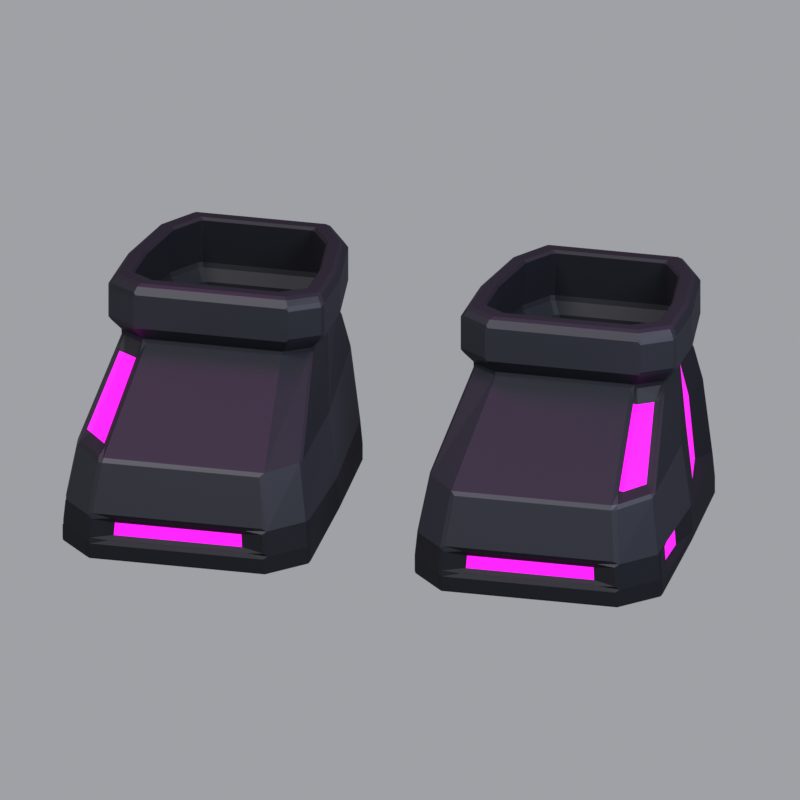 # Source: shoes-study.blend  (saved by Blender 5.2.45; exported with 4.5.12 LTS)
import bpy
from mathutils import Matrix  # noqa: F401  (used for matrix-valued properties, if any)

bpy.ops.wm.read_factory_settings(use_empty=True)
scene = bpy.context.scene
scene.name = 'SHOES STUDY'

# ---- collections
col_01___logan___meshes = bpy.data.collections.new('01 · Logan / meshes'); scene.collection.children.link(col_01___logan___meshes)
col_02___pose_rig = bpy.data.collections.new('02 · Pose rig'); scene.collection.children.link(col_02___pose_rig)
col_03___studio = bpy.data.collections.new('03 · Studio'); scene.collection.children.link(col_03___studio)
col_04___reference = bpy.data.collections.new('04 · Reference'); scene.collection.children.link(col_04___reference)

# ---- materials (node trees are filled in below, after node groups)
mat_extremities___graphite_shell = bpy.data.materials.new('Extremities · graphite shell')
mat_extremities___graphite_shell.diffuse_color = (0.025, 0.028, 0.037, 1.0)
mat_extremities___flexible_graphite = bpy.data.materials.new('Extremities · flexible graphite')
mat_extremities___flexible_graphite.diffuse_color = (0.011, 0.013, 0.018, 1.0)
mat_extremities___edge_panels = bpy.data.materials.new('Extremities · edge panels')
mat_extremities___edge_panels.diffuse_color = (0.042, 0.046, 0.058, 1.0)
mat_extremities___inset_pink_light = bpy.data.materials.new('Extremities · inset pink light')
mat_extremities___inset_pink_light.diffuse_color = (0.8, 0.008, 0.68, 1.0)
mat_studio___warm_grey_002 = bpy.data.materials.new('Studio · warm grey.002')
mat_studio___warm_grey_002.diffuse_color = (0.44, 0.45, 0.48, 1.0)

# ---- material node trees
mat_extremities___graphite_shell.use_nodes = True; mat_extremities___graphite_shell.node_tree.nodes.clear()
_N = mat_extremities___graphite_shell.node_tree.nodes; _L = mat_extremities___graphite_shell.node_tree.links
n0 = _N.new('ShaderNodeBsdfPrincipled'); n0.name = 'Principled BSDF'; n0.location = (-200, 100)
n0.inputs[0].default_value = (0.025, 0.028, 0.037, 1.0)
n0.inputs[1].default_value = 0.25
n0.inputs[2].default_value = 0.48
n0.inputs[10].default_value = 0.005
n0.inputs[27].default_value = (0.025, 0.028, 0.037, 1.0)
n1 = _N.new('ShaderNodeOutputMaterial'); n1.name = 'Material Output'; n1.location = (200, 100)
_L.new(n0.outputs[0], n1.inputs[0])
n1.is_active_output = True
mat_extremities___flexible_graphite.use_nodes = True; mat_extremities___flexible_graphite.node_tree.nodes.clear()
_N = mat_extremities___flexible_graphite.node_tree.nodes; _L = mat_extremities___flexible_graphite.node_tree.links
n0 = _N.new('ShaderNodeBsdfPrincipled'); n0.name = 'Principled BSDF'; n0.location = (-200, 100)
n0.inputs[0].default_value = (0.011, 0.013, 0.018, 1.0)
n0.inputs[1].default_value = 0.03
n0.inputs[2].default_value = 0.63
n0.inputs[10].default_value = 0.005
n0.inputs[27].default_value = (0.011, 0.013, 0.018, 1.0)
n1 = _N.new('ShaderNodeOutputMaterial'); n1.name = 'Material Output'; n1.location = (200, 100)
_L.new(n0.outputs[0], n1.inputs[0])
n1.is_active_output = True
mat_extremities___edge_panels.use_nodes = True; mat_extremities___edge_panels.node_tree.nodes.clear()
_N = mat_extremities___edge_panels.node_tree.nodes; _L = mat_extremities___edge_panels.node_tree.links
n0 = _N.new('ShaderNodeBsdfPrincipled'); n0.name = 'Principled BSDF'; n0.location = (-200, 100)
n0.inputs[0].default_value = (0.042, 0.046, 0.058, 1.0)
n0.inputs[1].default_value = 0.2
n0.inputs[2].default_value = 0.48
n0.inputs[10].default_value = 0.005
n0.inputs[27].default_value = (0.042, 0.046, 0.058, 1.0)
n1 = _N.new('ShaderNodeOutputMaterial'); n1.name = 'Material Output'; n1.location = (200, 100)
_L.new(n0.outputs[0], n1.inputs[0])
n1.is_active_output = True
mat_extremities___inset_pink_light.use_nodes = True; mat_extremities___inset_pink_light.node_tree.nodes.clear()
_N = mat_extremities___inset_pink_light.node_tree.nodes; _L = mat_extremities___inset_pink_light.node_tree.links
n0 = _N.new('ShaderNodeBsdfPrincipled'); n0.name = 'Principled BSDF'; n0.location = (-200, 100)
n0.inputs[0].default_value = (0.8, 0.008, 0.68, 1.0)
n0.inputs[1].default_value = 0.1
n0.inputs[2].default_value = 0.4
n0.inputs[10].default_value = 0.005
n0.inputs[27].default_value = (0.8, 0.008, 0.68, 1.0)
n0.inputs[28].default_value = 2.2
n1 = _N.new('ShaderNodeOutputMaterial'); n1.name = 'Material Output'; n1.location = (200, 100)
_L.new(n0.outputs[0], n1.inputs[0])
n1.is_active_output = True
mat_studio___warm_grey_002.use_nodes = True; mat_studio___warm_grey_002.node_tree.nodes.clear()
_N = mat_studio___warm_grey_002.node_tree.nodes; _L = mat_studio___warm_grey_002.node_tree.links
n0 = _N.new('ShaderNodeBsdfPrincipled'); n0.name = 'Principled BSDF'; n0.location = (-200, 100)
n0.inputs[0].default_value = (0.44, 0.45, 0.48, 1.0)
n0.inputs[2].default_value = 0.8
n0.inputs[10].default_value = 0.005
n0.inputs[27].default_value = (0.44, 0.45, 0.48, 1.0)
n0.inputs[28].default_value = 1.2
n1 = _N.new('ShaderNodeOutputMaterial'); n1.name = 'Material Output'; n1.location = (200, 100)
_L.new(n0.outputs[0], n1.inputs[0])
n1.is_active_output = True

# ---- world
world_logan___neutral_studio_032 = bpy.data.worlds.new('Logan · neutral studio.032'); scene.world = world_logan___neutral_studio_032
world_logan___neutral_studio_032.use_nodes = True; world_logan___neutral_studio_032.node_tree.nodes.clear()
_N = world_logan___neutral_studio_032.node_tree.nodes; _L = world_logan___neutral_studio_032.node_tree.links
n0 = _N.new('ShaderNodeBackground'); n0.name = 'Background'; n0.location = (-200, 100)
n0.inputs[0].default_value = (0.32, 0.34, 0.39, 1.0)
n0.inputs[1].default_value = 0.45
n1 = _N.new('ShaderNodeOutputWorld'); n1.name = 'World Output'; n1.location = (200, 100)
n2 = _N.new('ShaderNodeBackground'); n2.name = 'Background.001'; n2.location = (0, 0)
n2.inputs[0].default_value = (0.44, 0.45, 0.48, 1.0)
n2.inputs[1].default_value = 1.2
n3 = _N.new('ShaderNodeLightPath'); n3.name = 'Light Path'; n3.location = (0, 0)
n4 = _N.new('ShaderNodeMixShader'); n4.name = 'Mix Shader'; n4.location = (0, 0)
_L.new(n3.outputs[0], n4.inputs[0])
_L.new(n0.outputs[0], n4.inputs[1])
_L.new(n2.outputs[0], n4.inputs[2])
_L.new(n4.outputs[0], n1.inputs[0])
n1.is_active_output = True

# ---- cameras
cam_logan___portrait_camera_002 = bpy.data.cameras.new('Logan · portrait camera.002')
cam_logan___portrait_camera_002.type = 'ORTHO'
cam_logan___portrait_camera_002.lens = 55.0
cam_logan___portrait_camera_002.ortho_scale = 3.378

# ---- lights
light_studio___key_softbox_002 = bpy.data.lights.new('Studio / key softbox.002', 'AREA')
light_studio___key_softbox_002.color = (1.0, 0.93, 0.96)
light_studio___key_softbox_002.energy = 1000.0
light_studio___key_softbox_002.shape = 'DISK'
light_studio___key_softbox_002.size = 5.0
light_studio___fill_softbox_002 = bpy.data.lights.new('Studio / fill softbox.002', 'AREA')
light_studio___fill_softbox_002.color = (0.79, 0.85, 1.0)
light_studio___fill_softbox_002.energy = 500.0
light_studio___fill_softbox_002.shape = 'DISK'
light_studio___fill_softbox_002.size = 4.0
light_studio___magenta_rim_002 = bpy.data.lights.new('Studio / magenta rim.002', 'AREA')
light_studio___magenta_rim_002.color = (1.0, 0.015, 0.75)
light_studio___magenta_rim_002.energy = 80.0
light_studio___magenta_rim_002.shape = 'DISK'
light_studio___magenta_rim_002.size = 3.0
light_studio___crown_002 = bpy.data.lights.new('Studio / crown.002', 'AREA')
light_studio___crown_002.color = (1.0, 0.025, 0.8)
light_studio___crown_002.energy = 130.0
light_studio___crown_002.shape = 'DISK'
light_studio___crown_002.size = 3.0

# ---- meshes
me_boot___continuous_l = bpy.data.meshes.new('Boot / continuous.L')
me_boot___continuous_l.from_pydata([(0.3777, -1.03, 0.065), (1.155, -1.03, 0.065), (1.306, -0.864, 0.065), (1.306, -0.3494, 0.1111), (1.242, 0.3146, 0.065), (1.117, 0.63, 0.065), (0.4155, 0.63, 0.065), (0.2913, 0.3146, 0.065), (0.2265, -0.3494, 0.1111), (0.2265, -0.864, 0.065), (0.3777, -1.03, 0.15), (1.155, -1.03, 0.15), (1.306, -0.864, 0.15), (1.306, -0.3494, 0.15), (1.242, 0.3146, 0.15), (1.117, 0.63, 0.15), (0.4155, 0.63, 0.15), (0.2913, 0.3146, 0.15), (0.2265, -0.3494, 0.15), (0.2265, -0.864, 0.15), (0.3849, -1.02, 0.26), (1.148, -1.02, 0.26), (1.296, -0.856, 0.26), (1.296, -0.3476, 0.26), (1.233, 0.3084, 0.26), (1.111, 0.62, 0.26), (0.422, 0.62, 0.26), (0.3001, 0.3084, 0.26), (0.2365, -0.3476, 0.26), (0.2365, -0.856, 0.26), (0.4137, -0.95, 0.49), (1.119, -0.95, 0.49), (1.257, -0.798, 0.504), (1.257, -0.3268, 0.5474), (1.198, 0.2812, 0.6034), (1.085, 0.57, 0.63), (0.448, 0.57, 0.63), (0.3353, 0.2812, 0.6034), (0.2765, -0.3268, 0.5474), (0.2765, -0.798, 0.504), (0.4677, -0.39, 0.82), (1.065, -0.39, 0.82), (1.181, -0.307, 0.82), (1.181, -0.0497, 0.82), (1.132, 0.2823, 0.82), (1.036, 0.44, 0.82), (0.4967, 0.44, 0.82), (0.4013, 0.2823, 0.82), (0.3515, -0.0497, 0.82), (0.3515, -0.307, 0.82), (0.4281, -0.435, 0.89), (1.105, -0.435, 0.89), (1.237, -0.343, 0.89), (1.237, -0.0578, 0.89), (1.18, 0.3102, 0.89), (1.072, 0.485, 0.89), (0.461, 0.485, 0.89), (0.3529, 0.3102, 0.89), (0.2965, -0.0578, 0.89), (0.2965, -0.343, 0.89), (0.4281, -0.435, 1.04), (1.105, -0.435, 1.04), (1.237, -0.343, 1.04), (1.237, -0.0578, 1.04), (1.18, 0.3102, 1.04), (1.072, 0.485, 1.04), (0.461, 0.485, 1.04), (0.3529, 0.3102, 1.04), (0.2965, -0.0578, 1.04), (0.2965, -0.343, 1.04), (0.4461, -0.405, 1.08), (1.087, -0.405, 1.08), (1.212, -0.319, 1.08), (1.212, -0.0524, 1.08), (1.158, 0.2916, 1.08), (1.056, 0.455, 1.08), (0.4773, 0.455, 1.08), (0.3749, 0.2916, 1.08), (0.3215, -0.0524, 1.08), (0.3215, -0.319, 1.08), (0.4866, -1.004, 0.1631), (1.046, -1.004, 0.1631), (1.041, -0.9965, 0.2423), (0.4917, -0.9965, 0.2423), (1.28, -0.694, 0.1568), (1.28, -0.5162, 0.1568), (1.273, -0.5156, 0.2487), (1.273, -0.6913, 0.2487), (1.119, -0.844, 0.5174), (1.218, -0.7345, 0.5274), (1.164, -0.381, 0.755), (1.08, -0.4408, 0.755), (1.249, -0.1064, 0.3054), (1.203, 0.1203, 0.3054), (1.178, 0.1109, 0.5922), (1.131, 0.1113, 0.7731), (1.166, -0.003454, 0.7731), (1.22, -0.09922, 0.5454), (0.7665, -0.2, 0.12), (0.4965, -0.335, 1.08), (1.036, -0.335, 1.08), (1.141, -0.263, 1.08), (1.141, -0.0398, 1.08), (1.097, 0.2482, 1.08), (1.01, 0.385, 1.08), (0.5228, 0.385, 1.08), (0.4365, 0.2482, 1.08), (0.3915, -0.0398, 1.08), (0.3915, -0.263, 1.08), (0.4785, -0.365, 0.855), (1.054, -0.365, 0.855), (1.166, -0.287, 0.855), (1.166, -0.0452, 0.855), (1.118, 0.2668, 0.855), (1.026, 0.415, 0.855), (0.5065, 0.415, 0.855), (0.4145, 0.2668, 0.855), (0.3665, -0.0452, 0.855), (0.3665, -0.287, 0.855), (0.5181, -0.32, 0.785), (1.015, -0.32, 0.785), (1.112, -0.251, 0.785), (1.112, -0.0371, 0.785), (1.07, 0.2389, 0.785), (0.9908, 0.37, 0.785), (0.5422, 0.37, 0.785), (0.4629, 0.2389, 0.785), (0.4215, -0.0371, 0.785), (0.4215, -0.251, 0.785), (0.4929, -0.84, 0.455), (1.04, -0.84, 0.455), (1.146, -0.71, 0.469), (1.146, -0.307, 0.5124), (1.101, 0.213, 0.5684), (1.013, 0.46, 0.595), (0.5195, 0.46, 0.595), (0.4321, 0.213, 0.5684), (0.3865, -0.307, 0.5124), (0.3865, -0.71, 0.469), (0.4641, -0.91, 0.31), (1.069, -0.91, 0.31), (1.186, -0.768, 0.31), (1.186, -0.3278, 0.31), (1.136, 0.2402, 0.31), (1.039, 0.51, 0.31), (0.4935, 0.51, 0.31), (0.3969, 0.2402, 0.31), (0.3465, -0.3278, 0.31), (0.3465, -0.768, 0.31)], [], [(0, 1, 11, 10), (1, 2, 12, 11), (2, 3, 13, 12), (3, 4, 14, 13), (4, 5, 15, 14), (5, 6, 16, 15), (6, 7, 17, 16), (7, 8, 18, 17), (8, 9, 19, 18), (9, 0, 10, 19), (10, 11, 81, 80), (11, 21, 82, 81), (21, 20, 83, 82), (20, 10, 80, 83), (80, 81, 82, 83), (11, 12, 22, 21), (12, 13, 85, 84), (13, 23, 86, 85), (23, 22, 87, 86), (22, 12, 84, 87), (84, 85, 86, 87), (13, 14, 24, 23), (14, 15, 25, 24), (15, 16, 26, 25), (16, 17, 27, 26), (17, 18, 28, 27), (18, 19, 29, 28), (19, 10, 20, 29), (20, 21, 31, 30), (21, 22, 32, 31), (22, 23, 33, 32), (24, 25, 35, 34), (25, 26, 36, 35), (26, 27, 37, 36), (27, 28, 38, 37), (28, 29, 39, 38), (29, 20, 30, 39), (30, 31, 41, 40), (31, 32, 89, 88), (32, 42, 90, 89), (42, 41, 91, 90), (41, 31, 88, 91), (88, 89, 90, 91), (32, 33, 43, 42), (34, 35, 45, 44), (35, 36, 46, 45), (36, 37, 47, 46), (37, 38, 48, 47), (38, 39, 49, 48), (39, 30, 40, 49), (40, 41, 51, 50), (41, 42, 52, 51), (42, 43, 53, 52), (43, 44, 54, 53), (44, 45, 55, 54), (45, 46, 56, 55), (46, 47, 57, 56), (47, 48, 58, 57), (48, 49, 59, 58), (49, 40, 50, 59), (50, 51, 61, 60), (51, 52, 62, 61), (52, 53, 63, 62), (53, 54, 64, 63), (54, 55, 65, 64), (55, 56, 66, 65), (56, 57, 67, 66), (57, 58, 68, 67), (58, 59, 69, 68), (59, 50, 60, 69), (60, 61, 71, 70), (61, 62, 72, 71), (62, 63, 73, 72), (63, 64, 74, 73), (64, 65, 75, 74), (65, 66, 76, 75), (66, 67, 77, 76), (67, 68, 78, 77), (68, 69, 79, 78), (69, 60, 70, 79), (23, 24, 93, 92), (24, 34, 94, 93), (34, 44, 95, 94), (44, 43, 96, 95), (43, 33, 97, 96), (33, 23, 92, 97), (92, 93, 94, 95, 96, 97), (98, 1, 0), (98, 2, 1), (98, 3, 2), (98, 4, 3), (98, 5, 4), (98, 6, 5), (98, 7, 6), (98, 8, 7), (98, 9, 8), (98, 0, 9), (70, 71, 100, 99), (71, 72, 101, 100), (72, 73, 102, 101), (73, 74, 103, 102), (74, 75, 104, 103), (75, 76, 105, 104), (76, 77, 106, 105), (77, 78, 107, 106), (78, 79, 108, 107), (79, 70, 99, 108), (99, 100, 110, 109), (100, 101, 111, 110), (101, 102, 112, 111), (102, 103, 113, 112), (103, 104, 114, 113), (104, 105, 115, 114), (105, 106, 116, 115), (106, 107, 117, 116), (107, 108, 118, 117), (108, 99, 109, 118), (109, 110, 120, 119), (110, 111, 121, 120), (111, 112, 122, 121), (112, 113, 123, 122), (113, 114, 124, 123), (114, 115, 125, 124), (115, 116, 126, 125), (116, 117, 127, 126), (117, 118, 128, 127), (118, 109, 119, 128), (119, 120, 130, 129), (120, 121, 131, 130), (121, 122, 132, 131), (122, 123, 133, 132), (123, 124, 134, 133), (124, 125, 135, 134), (125, 126, 136, 135), (126, 127, 137, 136), (127, 128, 138, 137), (128, 119, 129, 138), (129, 130, 140, 139), (130, 131, 141, 140), (131, 132, 142, 141), (132, 133, 143, 142), (133, 134, 144, 143), (134, 135, 145, 144), (135, 136, 146, 145), (136, 137, 147, 146), (137, 138, 148, 147), (138, 129, 139, 148), (148, 139, 140, 141, 142, 143, 144, 145, 146, 147)])
me_boot___continuous_l.polygons.foreach_set('material_index', [1, 1, 1, 1, 1, 1, 1, 1, 1, 1, 1, 1, 1, 1, 3, 1, 1, 1, 1, 1, 3, 1, 1, 1, 1, 1, 1, 1, 2, 2, 2, 2, 2, 2, 2, 2, 2, 0, 1, 1, 1, 1, 3, 0, 0, 0, 0, 0, 0, 0, 0, 0, 0, 0, 0, 0, 0, 0, 0, 0, 2, 2, 2, 2, 2, 2, 2, 2, 2, 2, 0, 0, 0, 0, 0, 0, 0, 0, 0, 0, 1, 1, 1, 1, 1, 1, 3, 1, 1, 1, 1, 1, 1, 1, 1, 1, 1, 1, 1, 1, 1, 1, 1, 1, 1, 1, 1, 1, 1, 1, 1, 1, 1, 1, 1, 1, 1, 1, 1, 1, 1, 1, 1, 1, 1, 1, 1, 1, 1, 1, 1, 1, 1, 1, 1, 1, 1, 1, 1, 1, 1, 1, 1, 1, 1, 1, 1, 1])
me_boot___continuous_l.materials.append(mat_extremities___graphite_shell)
me_boot___continuous_l.materials.append(mat_extremities___flexible_graphite)
me_boot___continuous_l.materials.append(mat_extremities___edge_panels)
me_boot___continuous_l.materials.append(mat_extremities___inset_pink_light)
me_boot___continuous_l.update()
me_boot___continuous_r = bpy.data.meshes.new('Boot / continuous.R')
me_boot___continuous_r.from_pydata([(-1.155, -1.03, 0.065), (-0.3777, -1.03, 0.065), (-0.2265, -0.864, 0.065), (-0.2265, -0.3494, 0.1111), (-0.2913, 0.3146, 0.065), (-0.4155, 0.63, 0.065), (-1.117, 0.63, 0.065), (-1.242, 0.3146, 0.065), (-1.306, -0.3494, 0.1111), (-1.306, -0.864, 0.065), (-1.155, -1.03, 0.15), (-0.3777, -1.03, 0.15), (-0.2265, -0.864, 0.15), (-0.2265, -0.3494, 0.15), (-0.2913, 0.3146, 0.15), (-0.4155, 0.63, 0.15), (-1.117, 0.63, 0.15), (-1.242, 0.3146, 0.15), (-1.306, -0.3494, 0.15), (-1.306, -0.864, 0.15), (-1.148, -1.02, 0.26), (-0.3849, -1.02, 0.26), (-0.2365, -0.856, 0.26), (-0.2365, -0.3476, 0.26), (-0.3001, 0.3084, 0.26), (-0.422, 0.62, 0.26), (-1.111, 0.62, 0.26), (-1.233, 0.3084, 0.26), (-1.296, -0.3476, 0.26), (-1.296, -0.856, 0.26), (-1.119, -0.95, 0.49), (-0.4137, -0.95, 0.49), (-0.2765, -0.798, 0.504), (-0.2765, -0.3268, 0.5474), (-0.3353, 0.2812, 0.6034), (-0.448, 0.57, 0.63), (-1.085, 0.57, 0.63), (-1.198, 0.2812, 0.6034), (-1.257, -0.3268, 0.5474), (-1.257, -0.798, 0.504), (-1.065, -0.39, 0.82), (-0.4677, -0.39, 0.82), (-0.3515, -0.307, 0.82), (-0.3515, -0.0497, 0.82), (-0.4013, 0.2823, 0.82), (-0.4967, 0.44, 0.82), (-1.036, 0.44, 0.82), (-1.132, 0.2823, 0.82), (-1.181, -0.0497, 0.82), (-1.181, -0.307, 0.82), (-1.105, -0.435, 0.89), (-0.4281, -0.435, 0.89), (-0.2965, -0.343, 0.89), (-0.2965, -0.0578, 0.89), (-0.3529, 0.3102, 0.89), (-0.461, 0.485, 0.89), (-1.072, 0.485, 0.89), (-1.18, 0.3102, 0.89), (-1.237, -0.0578, 0.89), (-1.237, -0.343, 0.89), (-1.105, -0.435, 1.04), (-0.4281, -0.435, 1.04), (-0.2965, -0.343, 1.04), (-0.2965, -0.0578, 1.04), (-0.3529, 0.3102, 1.04), (-0.461, 0.485, 1.04), (-1.072, 0.485, 1.04), (-1.18, 0.3102, 1.04), (-1.237, -0.0578, 1.04), (-1.237, -0.343, 1.04), (-1.087, -0.405, 1.08), (-0.4461, -0.405, 1.08), (-0.3215, -0.319, 1.08), (-0.3215, -0.0524, 1.08), (-0.3749, 0.2916, 1.08), (-0.4773, 0.455, 1.08), (-1.056, 0.455, 1.08), (-1.158, 0.2916, 1.08), (-1.212, -0.0524, 1.08), (-1.212, -0.319, 1.08), (-1.046, -1.004, 0.1631), (-0.4866, -1.004, 0.1631), (-0.4917, -0.9965, 0.2423), (-1.041, -0.9965, 0.2423), (-1.28, -0.5162, 0.1568), (-1.28, -0.694, 0.1568), (-1.273, -0.6913, 0.2487), (-1.273, -0.5156, 0.2487), (-1.218, -0.7348, 0.5271), (-1.119, -0.8442, 0.517), (-1.081, -0.441, 0.7546), (-1.164, -0.3813, 0.7546), (-1.204, 0.1203, 0.3048), (-1.249, -0.1064, 0.3048), (-1.221, -0.09921, 0.5449), (-1.167, -0.003448, 0.7725), (-1.131, 0.1113, 0.7725), (-1.178, 0.1109, 0.5916), (-0.7665, -0.2, 0.12), (-1.036, -0.335, 1.08), (-0.4965, -0.335, 1.08), (-0.3915, -0.263, 1.08), (-0.3915, -0.0398, 1.08), (-0.4365, 0.2482, 1.08), (-0.5228, 0.385, 1.08), (-1.01, 0.385, 1.08), (-1.097, 0.2482, 1.08), (-1.141, -0.0398, 1.08), (-1.141, -0.263, 1.08), (-1.054, -0.365, 0.855), (-0.4785, -0.365, 0.855), (-0.3665, -0.287, 0.855), (-0.3665, -0.0452, 0.855), (-0.4145, 0.2668, 0.855), (-0.5065, 0.415, 0.855), (-1.026, 0.415, 0.855), (-1.118, 0.2668, 0.855), (-1.166, -0.0452, 0.855), (-1.166, -0.287, 0.855), (-1.015, -0.32, 0.785), (-0.5181, -0.32, 0.785), (-0.4215, -0.251, 0.785), (-0.4215, -0.0371, 0.785), (-0.4629, 0.2389, 0.785), (-0.5422, 0.37, 0.785), (-0.9908, 0.37, 0.785), (-1.07, 0.2389, 0.785), (-1.112, -0.0371, 0.785), (-1.112, -0.251, 0.785), (-1.04, -0.84, 0.455), (-0.4929, -0.84, 0.455), (-0.3865, -0.71, 0.469), (-0.3865, -0.307, 0.5124), (-0.4321, 0.213, 0.5684), (-0.5195, 0.46, 0.595), (-1.013, 0.46, 0.595), (-1.101, 0.213, 0.5684), (-1.146, -0.307, 0.5124), (-1.146, -0.71, 0.469), (-1.069, -0.91, 0.31), (-0.4641, -0.91, 0.31), (-0.3465, -0.768, 0.31), (-0.3465, -0.3278, 0.31), (-0.3969, 0.2402, 0.31), (-0.4935, 0.51, 0.31), (-1.039, 0.51, 0.31), (-1.136, 0.2402, 0.31), (-1.186, -0.3278, 0.31), (-1.186, -0.768, 0.31)], [], [(0, 1, 11, 10), (1, 2, 12, 11), (2, 3, 13, 12), (3, 4, 14, 13), (4, 5, 15, 14), (5, 6, 16, 15), (6, 7, 17, 16), (7, 8, 18, 17), (8, 9, 19, 18), (9, 0, 10, 19), (10, 11, 81, 80), (11, 21, 82, 81), (21, 20, 83, 82), (20, 10, 80, 83), (80, 81, 82, 83), (11, 12, 22, 21), (12, 13, 23, 22), (13, 14, 24, 23), (14, 15, 25, 24), (15, 16, 26, 25), (16, 17, 27, 26), (17, 18, 28, 27), (18, 19, 85, 84), (19, 29, 86, 85), (29, 28, 87, 86), (28, 18, 84, 87), (84, 85, 86, 87), (19, 10, 20, 29), (20, 21, 31, 30), (21, 22, 32, 31), (22, 23, 33, 32), (23, 24, 34, 33), (24, 25, 35, 34), (25, 26, 36, 35), (26, 27, 37, 36), (28, 29, 39, 38), (29, 20, 30, 39), (30, 31, 41, 40), (31, 32, 42, 41), (32, 33, 43, 42), (33, 34, 44, 43), (34, 35, 45, 44), (35, 36, 46, 45), (36, 37, 47, 46), (38, 39, 49, 48), (39, 30, 89, 88), (30, 40, 90, 89), (40, 49, 91, 90), (49, 39, 88, 91), (88, 89, 90, 91), (40, 41, 51, 50), (41, 42, 52, 51), (42, 43, 53, 52), (43, 44, 54, 53), (44, 45, 55, 54), (45, 46, 56, 55), (46, 47, 57, 56), (47, 48, 58, 57), (48, 49, 59, 58), (49, 40, 50, 59), (50, 51, 61, 60), (51, 52, 62, 61), (52, 53, 63, 62), (53, 54, 64, 63), (54, 55, 65, 64), (55, 56, 66, 65), (56, 57, 67, 66), (57, 58, 68, 67), (58, 59, 69, 68), (59, 50, 60, 69), (60, 61, 71, 70), (61, 62, 72, 71), (62, 63, 73, 72), (63, 64, 74, 73), (64, 65, 75, 74), (65, 66, 76, 75), (66, 67, 77, 76), (67, 68, 78, 77), (68, 69, 79, 78), (69, 60, 70, 79), (27, 28, 93, 92), (28, 38, 94, 93), (38, 48, 95, 94), (48, 47, 96, 95), (47, 37, 97, 96), (37, 27, 92, 97), (92, 93, 94, 95, 96, 97), (98, 1, 0), (98, 2, 1), (98, 3, 2), (98, 4, 3), (98, 5, 4), (98, 6, 5), (98, 7, 6), (98, 8, 7), (98, 9, 8), (98, 0, 9), (70, 71, 100, 99), (71, 72, 101, 100), (72, 73, 102, 101), (73, 74, 103, 102), (74, 75, 104, 103), (75, 76, 105, 104), (76, 77, 106, 105), (77, 78, 107, 106), (78, 79, 108, 107), (79, 70, 99, 108), (99, 100, 110, 109), (100, 101, 111, 110), (101, 102, 112, 111), (102, 103, 113, 112), (103, 104, 114, 113), (104, 105, 115, 114), (105, 106, 116, 115), (106, 107, 117, 116), (107, 108, 118, 117), (108, 99, 109, 118), (109, 110, 120, 119), (110, 111, 121, 120), (111, 112, 122, 121), (112, 113, 123, 122), (113, 114, 124, 123), (114, 115, 125, 124), (115, 116, 126, 125), (116, 117, 127, 126), (117, 118, 128, 127), (118, 109, 119, 128), (119, 120, 130, 129), (120, 121, 131, 130), (121, 122, 132, 131), (122, 123, 133, 132), (123, 124, 134, 133), (124, 125, 135, 134), (125, 126, 136, 135), (126, 127, 137, 136), (127, 128, 138, 137), (128, 119, 129, 138), (129, 130, 140, 139), (130, 131, 141, 140), (131, 132, 142, 141), (132, 133, 143, 142), (133, 134, 144, 143), (134, 135, 145, 144), (135, 136, 146, 145), (136, 137, 147, 146), (137, 138, 148, 147), (138, 129, 139, 148), (148, 139, 140, 141, 142, 143, 144, 145, 146, 147)])
me_boot___continuous_r.polygons.foreach_set('material_index', [1, 1, 1, 1, 1, 1, 1, 1, 1, 1, 1, 1, 1, 1, 3, 1, 1, 1, 1, 1, 1, 1, 1, 1, 1, 1, 3, 1, 2, 2, 2, 2, 2, 2, 2, 2, 2, 0, 0, 0, 0, 0, 0, 0, 0, 1, 1, 1, 1, 3, 0, 0, 0, 0, 0, 0, 0, 0, 0, 0, 2, 2, 2, 2, 2, 2, 2, 2, 2, 2, 0, 0, 0, 0, 0, 0, 0, 0, 0, 0, 1, 1, 1, 1, 1, 1, 3, 1, 1, 1, 1, 1, 1, 1, 1, 1, 1, 1, 1, 1, 1, 1, 1, 1, 1, 1, 1, 1, 1, 1, 1, 1, 1, 1, 1, 1, 1, 1, 1, 1, 1, 1, 1, 1, 1, 1, 1, 1, 1, 1, 1, 1, 1, 1, 1, 1, 1, 1, 1, 1, 1, 1, 1, 1, 1, 1, 1, 1])
me_boot___continuous_r.materials.append(mat_extremities___graphite_shell)
me_boot___continuous_r.materials.append(mat_extremities___flexible_graphite)
me_boot___continuous_r.materials.append(mat_extremities___edge_panels)
me_boot___continuous_r.materials.append(mat_extremities___inset_pink_light)
me_boot___continuous_r.update()
me_cube_203 = bpy.data.meshes.new('Cube.203')
me_cube_203.from_pydata([(-100.0, -100.0, -0.025), (-100.0, -100.0, 0.025), (-100.0, 100.0, -0.025), (-100.0, 100.0, 0.025), (100.0, -100.0, -0.025), (100.0, -100.0, 0.025), (100.0, 100.0, -0.025), (100.0, 100.0, 0.025)], [], [(0, 1, 3, 2), (2, 3, 7, 6), (6, 7, 5, 4), (4, 5, 1, 0), (2, 6, 4, 0), (7, 3, 1, 5)])
_uv = me_cube_203.uv_layers.new(name='UVMap')
_uv.uv.foreach_set('vector', [0.375, 0.0, 0.625, 0.0, 0.625, 0.25, 0.375, 0.25, 0.375, 0.25, 0.625, 0.25, 0.625, 0.5, 0.375, 0.5, 0.375, 0.5, 0.625, 0.5, 0.625, 0.75, 0.375, 0.75, 0.375, 0.75, 0.625, 0.75, 0.625, 1.0, 0.375, 1.0, 0.125, 0.5, 0.375, 0.5, 0.375, 0.75, 0.125, 0.75, 0.625, 0.5, 0.875, 0.5, 0.875, 0.75, 0.625, 0.75])
me_cube_203.materials.append(mat_studio___warm_grey_002)
me_cube_203.update()
arm_logan___skeleton_002 = bpy.data.armatures.new('Logan · skeleton.002')  # bones are not reproduced

# ---- objects
ob_boot___continuous_l = bpy.data.objects.new('Boot / continuous.L', me_boot___continuous_l)
ob_boot___continuous_r = bpy.data.objects.new('Boot / continuous.R', me_boot___continuous_r)
ob_logan___pose_me = bpy.data.objects.new('LOGAN · Pose me', arm_logan___skeleton_002)
ob_studio___floor = bpy.data.objects.new('Studio / floor', me_cube_203)
ob_studio___key_softbox = bpy.data.objects.new('Studio / key softbox', light_studio___key_softbox_002)
ob_studio___fill_softbox = bpy.data.objects.new('Studio / fill softbox', light_studio___fill_softbox_002)
ob_studio___magenta_rim = bpy.data.objects.new('Studio / magenta rim', light_studio___magenta_rim_002)
ob_studio___crown = bpy.data.objects.new('Studio / crown', light_studio___crown_002)
ob_camera___portrait = bpy.data.objects.new('Camera / portrait', cam_logan___portrait_camera_002)
ob_reference___original_concept = bpy.data.objects.new('Reference / original concept', None)

# ---- transforms, parenting, visibility, modifiers, constraints
ob_boot___continuous_l.parent = ob_logan___pose_me
ob_boot___continuous_l.location = (0.0, 0.0, 0.0)
_vg = ob_boot___continuous_l.vertex_groups.new(name='foot.L')
_vg.add([0, 1, 2, 3, 4, 5, 6, 7, 8, 9, 10, 11, 12, 13, 14, 15, 16, 17, 18, 19, 20, 21, 22, 23, 24, 25, 26, 27, 28, 29, 30, 31, 32, 33, 34, 35, 36, 37, 38, 39, 40, 41, 42, 43, 44, 45, 46, 47, 48, 49, 50, 51, 52, 53, 54, 55, 56, 57, 58, 59, 60, 61, 62, 63, 64, 65, 66, 67, 68, 69, 70, 71, 72, 73, 74, 75, 76, 77, 78, 79, 80, 81, 82, 83, 84, 85, 86, 87, 88, 89, 90, 91, 92, 93, 94, 95, 96, 97, 98, 99, 100, 101, 102, 103, 104, 105, 106, 107, 108, 109, 110, 111, 112, 113, 114, 115, 116, 117, 118, 119, 120, 121, 122, 123, 124, 125, 126, 127, 128, 129, 130, 131, 132, 133, 134, 135, 136, 137, 138, 139, 140, 141, 142, 143, 144, 145, 146, 147, 148], 1.0, 'REPLACE')
_m = ob_boot___continuous_l.modifiers.new('Articulation', 'ARMATURE')
_m.object = ob_logan___pose_me
_m.use_deform_preserve_volume = True
_m = ob_boot___continuous_l.modifiers.new('Molded edge chamfers', 'BEVEL')
_m.width = 0.012
_m.width_pct = 0.012
_m.angle_limit = 0.6981
ob_boot___continuous_r.parent = ob_logan___pose_me
ob_boot___continuous_r.location = (0.0, 0.0, 0.0)
_vg = ob_boot___continuous_r.vertex_groups.new(name='foot.R')
_vg.add([0, 1, 2, 3, 4, 5, 6, 7, 8, 9, 10, 11, 12, 13, 14, 15, 16, 17, 18, 19, 20, 21, 22, 23, 24, 25, 26, 27, 28, 29, 30, 31, 32, 33, 34, 35, 36, 37, 38, 39, 40, 41, 42, 43, 44, 45, 46, 47, 48, 49, 50, 51, 52, 53, 54, 55, 56, 57, 58, 59, 60, 61, 62, 63, 64, 65, 66, 67, 68, 69, 70, 71, 72, 73, 74, 75, 76, 77, 78, 79, 80, 81, 82, 83, 84, 85, 86, 87, 88, 89, 90, 91, 92, 93, 94, 95, 96, 97, 98, 99, 100, 101, 102, 103, 104, 105, 106, 107, 108, 109, 110, 111, 112, 113, 114, 115, 116, 117, 118, 119, 120, 121, 122, 123, 124, 125, 126, 127, 128, 129, 130, 131, 132, 133, 134, 135, 136, 137, 138, 139, 140, 141, 142, 143, 144, 145, 146, 147, 148], 1.0, 'REPLACE')
_m = ob_boot___continuous_r.modifiers.new('Articulation', 'ARMATURE')
_m.object = ob_logan___pose_me
_m.use_deform_preserve_volume = True
_m = ob_boot___continuous_r.modifiers.new('Molded edge chamfers', 'BEVEL')
_m.width = 0.012
_m.width_pct = 0.012
_m.angle_limit = 0.6981
ob_logan___pose_me.location = (0.0, 0.0, 0.0)
ob_logan___pose_me.show_in_front = True
ob_studio___floor.location = (0.0, 0.0, -0.035)
ob_studio___floor.hide_render = True
_m = ob_studio___floor.modifiers.new('Face normals', 'WEIGHTED_NORMAL')
_m.keep_sharp = True
ob_studio___key_softbox.location = (-4.0, -6.0, 9.0)
ob_studio___key_softbox.rotation_euler = (0.8934, -3.277e-08, -0.588)
ob_studio___fill_softbox.location = (5.0, -3.0, 5.0)
ob_studio___fill_softbox.rotation_euler = (1.271, -3.688e-08, 1.03)
ob_studio___magenta_rim.location = (3.0, 3.0, 6.0)
ob_studio___magenta_rim.rotation_euler = (0.9874, 8.089e-08, 2.356)
ob_studio___crown.location = (-3.0, 1.0, 9.0)
ob_studio___crown.rotation_euler = (0.4992, -2.586e-08, -1.893)
ob_camera___portrait.location = (3.0, -12.2, 5.573)
ob_camera___portrait.rotation_euler = (1.187, 6.862e-09, 0.245)
ob_reference___original_concept.location = (0.0, 1.5, 3.25)
ob_reference___original_concept.rotation_euler = (1.571, 0.0, 0.0)
ob_reference___original_concept.empty_display_type = 'IMAGE'
ob_reference___original_concept.empty_display_size = 6.5
ob_reference___original_concept.hide_viewport = True
ob_reference___original_concept.hide_render = True

# ---- collection membership
col_01___logan___meshes.objects.link(ob_boot___continuous_l)
col_01___logan___meshes.objects.link(ob_boot___continuous_r)
col_02___pose_rig.objects.link(ob_logan___pose_me)
col_03___studio.objects.link(ob_studio___floor)
col_03___studio.objects.link(ob_studio___key_softbox)
col_03___studio.objects.link(ob_studio___fill_softbox)
col_03___studio.objects.link(ob_studio___magenta_rim)
col_03___studio.objects.link(ob_studio___crown)
col_03___studio.objects.link(ob_camera___portrait)
col_04___reference.objects.link(ob_reference___original_concept)

# ---- scene / render settings (as saved in the file)
scene.camera = ob_camera___portrait
scene.frame_start = 1; scene.frame_end = 40; scene.frame_set(1)
scene.render.engine = 'BLENDER_EEVEE_NEXT'
scene.render.image_settings.exr_codec = 'NONE'
scene.render.resolution_x = 1200
scene.render.resolution_y = 1200
scene.render.use_bake_clear = False
scene.render.bake_margin = 0
scene.render.bake_bias = 0.0
scene.render.bake_samples = 0
scene.render.simplify_subdivision_render = 0
scene.render.simplify_child_particles_render = 0.0
scene.render.compositor_device = 'GPU'
scene.cycles.samples = 48
scene.cycles.seed = 18
scene.eevee.use_volume_custom_range = False
scene.eevee.gtao_distance = 0.0
scene.eevee.use_fast_gi = False
scene.eevee.fast_gi_thickness_near = 0.1
scene.eevee.fast_gi_thickness_far = 0.0
scene.eevee.ray_tracing_options.screen_trace_thickness = 0.1
scene.view_settings.view_transform = 'Standard'
scene.view_settings.exposure = -0.6
bpy.context.view_layer.update()
